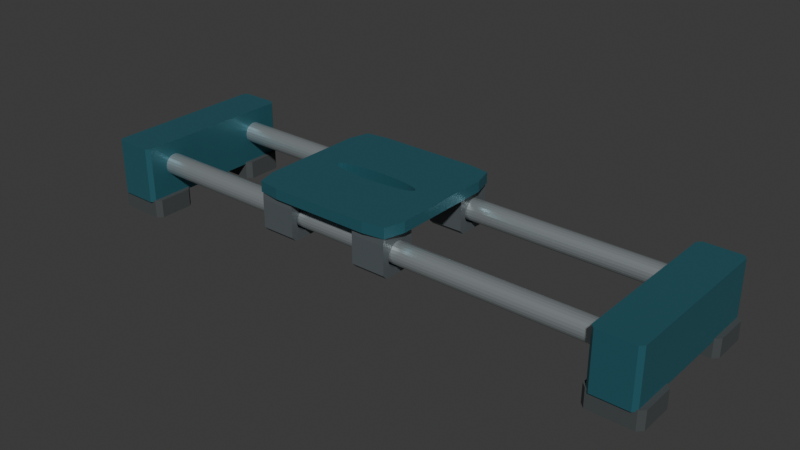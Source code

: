 # Source: source.blend  (saved by Blender 4.3.34; exported with 4.5.12 LTS)
import bpy
from mathutils import Matrix  # noqa: F401  (used for matrix-valued properties, if any)

bpy.ops.wm.read_factory_settings(use_empty=True)
scene = bpy.context.scene
scene.name = 'Scene'

# ---- collections
col_collection = bpy.data.collections.new('Collection'); scene.collection.children.link(col_collection)

# ---- materials (node trees are filled in below, after node groups)
mat_rails_satinsilver = bpy.data.materials.new('Rails_SatinSilver')
mat_rails_satinsilver.diffuse_color = (0.53, 0.59, 0.61, 1.0)
mat_platform_deeppetrol = bpy.data.materials.new('Platform_DeepPetrol')
mat_platform_deeppetrol.diffuse_color = (0.035, 0.16, 0.2, 1.0)
mat_sleeves_warmgraphite = bpy.data.materials.new('Sleeves_WarmGraphite')
mat_sleeves_warmgraphite.diffuse_color = (0.12, 0.14, 0.15, 1.0)
mat_feet_charcoalrubber = bpy.data.materials.new('Feet_CharcoalRubber')
mat_feet_charcoalrubber.diffuse_color = (0.055, 0.064, 0.067, 1.0)

# ---- material node trees
mat_rails_satinsilver.use_nodes = True; mat_rails_satinsilver.node_tree.nodes.clear()
_N = mat_rails_satinsilver.node_tree.nodes; _L = mat_rails_satinsilver.node_tree.links
n0 = _N.new('ShaderNodeBsdfPrincipled'); n0.name = 'Principled BSDF'; n0.location = (10, 300)
n0.inputs[0].default_value = (0.53, 0.59, 0.61, 1.0)
n0.inputs[1].default_value = 0.72
n0.inputs[2].default_value = 0.32
n1 = _N.new('ShaderNodeOutputMaterial'); n1.name = 'Material Output'; n1.location = (300, 300)
_L.new(n0.outputs[0], n1.inputs[0])
n1.is_active_output = True
mat_platform_deeppetrol.use_nodes = True; mat_platform_deeppetrol.node_tree.nodes.clear()
_N = mat_platform_deeppetrol.node_tree.nodes; _L = mat_platform_deeppetrol.node_tree.links
n0 = _N.new('ShaderNodeBsdfPrincipled'); n0.name = 'Principled BSDF'; n0.location = (10, 300)
n0.inputs[0].default_value = (0.035, 0.16, 0.2, 1.0)
n0.inputs[1].default_value = 0.4
n0.inputs[2].default_value = 0.4
n1 = _N.new('ShaderNodeOutputMaterial'); n1.name = 'Material Output'; n1.location = (300, 300)
_L.new(n0.outputs[0], n1.inputs[0])
n1.is_active_output = True
mat_sleeves_warmgraphite.use_nodes = True; mat_sleeves_warmgraphite.node_tree.nodes.clear()
_N = mat_sleeves_warmgraphite.node_tree.nodes; _L = mat_sleeves_warmgraphite.node_tree.links
n0 = _N.new('ShaderNodeBsdfPrincipled'); n0.name = 'Principled BSDF'; n0.location = (10, 300)
n0.inputs[0].default_value = (0.12, 0.14, 0.15, 1.0)
n0.inputs[1].default_value = 0.28
n0.inputs[2].default_value = 0.48
n1 = _N.new('ShaderNodeOutputMaterial'); n1.name = 'Material Output'; n1.location = (300, 300)
_L.new(n0.outputs[0], n1.inputs[0])
n1.is_active_output = True
mat_feet_charcoalrubber.use_nodes = True; mat_feet_charcoalrubber.node_tree.nodes.clear()
_N = mat_feet_charcoalrubber.node_tree.nodes; _L = mat_feet_charcoalrubber.node_tree.links
n0 = _N.new('ShaderNodeBsdfPrincipled'); n0.name = 'Principled BSDF'; n0.location = (10, 300)
n0.inputs[0].default_value = (0.055, 0.064, 0.067, 1.0)
n0.inputs[2].default_value = 0.85
n1 = _N.new('ShaderNodeOutputMaterial'); n1.name = 'Material Output'; n1.location = (300, 300)
_L.new(n0.outputs[0], n1.inputs[0])
n1.is_active_output = True

# ---- world
world_world = bpy.data.worlds.new('World'); scene.world = world_world
world_world.use_nodes = True; world_world.node_tree.nodes.clear()
_N = world_world.node_tree.nodes; _L = world_world.node_tree.links
n0 = _N.new('ShaderNodeOutputWorld'); n0.name = 'World Output'; n0.location = (300, 300)
n1 = _N.new('ShaderNodeBackground'); n1.name = 'Background'; n1.location = (10, 300)
n1.inputs[0].default_value = (0.05088, 0.05088, 0.05088, 1.0)
_L.new(n1.outputs[0], n0.inputs[0])
n0.is_active_output = True
world_world.color = (0.05088, 0.05088, 0.05088)
world_world.sun_shadow_jitter_overblur = 0.0

# ---- meshes
me_guiderod_front = bpy.data.meshes.new('GuideRod_Front')
me_guiderod_front.from_pydata([(-0.53, -0.08819, 0.1029), (-0.53, -0.08967, 0.1084), (-0.53, -0.09255, 0.1134), (-0.53, -0.09661, 0.1175), (-0.53, -0.1016, 0.1203), (-0.53, -0.1071, 0.1218), (-0.53, -0.1129, 0.1218), (-0.53, -0.1184, 0.1203), (-0.53, -0.1234, 0.1175), (-0.53, -0.1275, 0.1134), (-0.53, -0.1303, 0.1084), (-0.53, -0.1318, 0.1029), (-0.53, -0.1318, 0.09713), (-0.53, -0.1303, 0.09158), (-0.53, -0.1275, 0.08661), (-0.53, -0.1234, 0.08255), (-0.53, -0.1184, 0.07967), (-0.53, -0.1129, 0.07819), (-0.53, -0.1071, 0.07819), (-0.53, -0.1016, 0.07967), (-0.53, -0.09661, 0.08255), (-0.53, -0.09255, 0.08661), (-0.53, -0.08967, 0.09158), (-0.53, -0.08819, 0.09713), (0.53, -0.08819, 0.1029), (0.53, -0.08967, 0.1084), (0.53, -0.09255, 0.1134), (0.53, -0.09661, 0.1175), (0.53, -0.1016, 0.1203), (0.53, -0.1071, 0.1218), (0.53, -0.1129, 0.1218), (0.53, -0.1184, 0.1203), (0.53, -0.1234, 0.1175), (0.53, -0.1275, 0.1134), (0.53, -0.1303, 0.1084), (0.53, -0.1318, 0.1029), (0.53, -0.1318, 0.09713), (0.53, -0.1303, 0.09158), (0.53, -0.1275, 0.08661), (0.53, -0.1234, 0.08255), (0.53, -0.1184, 0.07967), (0.53, -0.1129, 0.07819), (0.53, -0.1071, 0.07819), (0.53, -0.1016, 0.07967), (0.53, -0.09661, 0.08255), (0.53, -0.09255, 0.08661), (0.53, -0.08967, 0.09158), (0.53, -0.08819, 0.09713)], [], [(23, 22, 21, 20, 19, 18, 17, 16, 15, 14, 13, 12, 11, 10, 9, 8, 7, 6, 5, 4, 3, 2, 1, 0), (24, 25, 26, 27, 28, 29, 30, 31, 32, 33, 34, 35, 36, 37, 38, 39, 40, 41, 42, 43, 44, 45, 46, 47), (0, 1, 25, 24), (1, 2, 26, 25), (2, 3, 27, 26), (3, 4, 28, 27), (4, 5, 29, 28), (5, 6, 30, 29), (6, 7, 31, 30), (7, 8, 32, 31), (8, 9, 33, 32), (9, 10, 34, 33), (10, 11, 35, 34), (11, 12, 36, 35), (12, 13, 37, 36), (13, 14, 38, 37), (14, 15, 39, 38), (15, 16, 40, 39), (16, 17, 41, 40), (17, 18, 42, 41), (18, 19, 43, 42), (19, 20, 44, 43), (20, 21, 45, 44), (21, 22, 46, 45), (22, 23, 47, 46), (23, 0, 24, 47)])
me_guiderod_front.materials.append(mat_rails_satinsilver)
me_guiderod_front.materials.append(mat_platform_deeppetrol)
me_guiderod_front.materials.append(mat_sleeves_warmgraphite)
me_guiderod_front.materials.append(mat_feet_charcoalrubber)
me_guiderod_front.update()
me_guidesleeve_front_left = bpy.data.meshes.new('GuideSleeve_Front_Left')
me_guidesleeve_front_left.from_pydata([(-0.206, -0.072, 0.102), (-0.206, -0.072, 0.1128), (-0.206, -0.072, 0.1262), (-0.206, -0.07319, 0.145), (-0.206, -0.09013, 0.145), (-0.206, -0.1037, 0.145), (-0.206, -0.1163, 0.145), (-0.206, -0.1299, 0.145), (-0.206, -0.1468, 0.145), (-0.206, -0.148, 0.1262), (-0.206, -0.148, 0.1128), (-0.206, -0.148, 0.102), (-0.206, -0.148, 0.09202), (-0.206, -0.148, 0.08129), (-0.206, -0.148, 0.06787), (-0.206, -0.1392, 0.059), (-0.206, -0.1258, 0.059), (-0.206, -0.115, 0.059), (-0.206, -0.105, 0.059), (-0.206, -0.09425, 0.059), (-0.206, -0.08082, 0.059), (-0.206, -0.072, 0.06787), (-0.206, -0.072, 0.08129), (-0.206, -0.072, 0.09202), (-0.134, -0.072, 0.102), (-0.134, -0.072, 0.1128), (-0.134, -0.072, 0.1262), (-0.134, -0.07319, 0.145), (-0.134, -0.09013, 0.145), (-0.134, -0.1037, 0.145), (-0.134, -0.1163, 0.145), (-0.134, -0.1299, 0.145), (-0.134, -0.1468, 0.145), (-0.134, -0.148, 0.1262), (-0.134, -0.148, 0.1128), (-0.134, -0.148, 0.102), (-0.134, -0.148, 0.09202), (-0.134, -0.148, 0.08129), (-0.134, -0.148, 0.06787), (-0.134, -0.1392, 0.059), (-0.134, -0.1258, 0.059), (-0.134, -0.115, 0.059), (-0.134, -0.105, 0.059), (-0.134, -0.09425, 0.059), (-0.134, -0.08082, 0.059), (-0.134, -0.072, 0.06787), (-0.134, -0.072, 0.08129), (-0.134, -0.072, 0.09202), (-0.206, -0.08521, 0.1003), (-0.206, -0.0869, 0.1066), (-0.206, -0.09017, 0.1122), (-0.206, -0.09478, 0.1169), (-0.206, -0.1004, 0.1201), (-0.206, -0.1067, 0.1218), (-0.206, -0.1133, 0.1218), (-0.206, -0.1196, 0.1201), (-0.206, -0.1252, 0.1169), (-0.206, -0.1298, 0.1122), (-0.206, -0.1331, 0.1066), (-0.206, -0.1348, 0.1003), (-0.206, -0.1348, 0.09376), (-0.206, -0.1331, 0.08746), (-0.206, -0.1298, 0.08181), (-0.206, -0.1252, 0.07719), (-0.206, -0.1196, 0.07393), (-0.206, -0.1133, 0.07224), (-0.206, -0.1067, 0.07224), (-0.206, -0.1004, 0.07393), (-0.206, -0.09478, 0.07719), (-0.206, -0.09017, 0.08181), (-0.206, -0.0869, 0.08746), (-0.206, -0.08521, 0.09376), (-0.134, -0.08521, 0.1003), (-0.134, -0.0869, 0.1066), (-0.134, -0.09017, 0.1122), (-0.134, -0.09478, 0.1169), (-0.134, -0.1004, 0.1201), (-0.134, -0.1067, 0.1218), (-0.134, -0.1133, 0.1218), (-0.134, -0.1196, 0.1201), (-0.134, -0.1252, 0.1169), (-0.134, -0.1298, 0.1122), (-0.134, -0.1331, 0.1066), (-0.134, -0.1348, 0.1003), (-0.134, -0.1348, 0.09376), (-0.134, -0.1331, 0.08746), (-0.134, -0.1298, 0.08181), (-0.134, -0.1252, 0.07719), (-0.134, -0.1196, 0.07393), (-0.134, -0.1133, 0.07224), (-0.134, -0.1067, 0.07224), (-0.134, -0.1004, 0.07393), (-0.134, -0.09478, 0.07719), (-0.134, -0.09017, 0.08181), (-0.134, -0.0869, 0.08746), (-0.134, -0.08521, 0.09376)], [], [(0, 1, 25, 24), (48, 72, 73, 49), (0, 48, 49, 1), (24, 25, 73, 72), (1, 2, 26, 25), (49, 73, 74, 50), (1, 49, 50, 2), (25, 26, 74, 73), (2, 3, 27, 26), (50, 74, 75, 51), (2, 50, 51, 3), (26, 27, 75, 74), (3, 4, 28, 27), (51, 75, 76, 52), (3, 51, 52, 4), (27, 28, 76, 75), (4, 5, 29, 28), (52, 76, 77, 53), (4, 52, 53, 5), (28, 29, 77, 76), (5, 6, 30, 29), (53, 77, 78, 54), (5, 53, 54, 6), (29, 30, 78, 77), (6, 7, 31, 30), (54, 78, 79, 55), (6, 54, 55, 7), (30, 31, 79, 78), (7, 8, 32, 31), (55, 79, 80, 56), (7, 55, 56, 8), (31, 32, 80, 79), (8, 9, 33, 32), (56, 80, 81, 57), (8, 56, 57, 9), (32, 33, 81, 80), (9, 10, 34, 33), (57, 81, 82, 58), (9, 57, 58, 10), (33, 34, 82, 81), (10, 11, 35, 34), (58, 82, 83, 59), (10, 58, 59, 11), (34, 35, 83, 82), (11, 12, 36, 35), (59, 83, 84, 60), (11, 59, 60, 12), (35, 36, 84, 83), (12, 13, 37, 36), (60, 84, 85, 61), (12, 60, 61, 13), (36, 37, 85, 84), (13, 14, 38, 37), (61, 85, 86, 62), (13, 61, 62, 14), (37, 38, 86, 85), (14, 15, 39, 38), (62, 86, 87, 63), (14, 62, 63, 15), (38, 39, 87, 86), (15, 16, 40, 39), (63, 87, 88, 64), (15, 63, 64, 16), (39, 40, 88, 87), (16, 17, 41, 40), (64, 88, 89, 65), (16, 64, 65, 17), (40, 41, 89, 88), (17, 18, 42, 41), (65, 89, 90, 66), (17, 65, 66, 18), (41, 42, 90, 89), (18, 19, 43, 42), (66, 90, 91, 67), (18, 66, 67, 19), (42, 43, 91, 90), (19, 20, 44, 43), (67, 91, 92, 68), (19, 67, 68, 20), (43, 44, 92, 91), (20, 21, 45, 44), (68, 92, 93, 69), (20, 68, 69, 21), (44, 45, 93, 92), (21, 22, 46, 45), (69, 93, 94, 70), (21, 69, 70, 22), (45, 46, 94, 93), (22, 23, 47, 46), (70, 94, 95, 71), (22, 70, 71, 23), (46, 47, 95, 94), (23, 0, 24, 47), (71, 95, 72, 48), (23, 71, 48, 0), (47, 24, 72, 95)])
me_guidesleeve_front_left.polygons.foreach_set('material_index', [2, 2, 2, 2, 2, 2, 2, 2, 2, 2, 2, 2, 2, 2, 2, 2, 2, 2, 2, 2, 2, 2, 2, 2, 2, 2, 2, 2, 2, 2, 2, 2, 2, 2, 2, 2, 2, 2, 2, 2, 2, 2, 2, 2, 2, 2, 2, 2, 2, 2, 2, 2, 2, 2, 2, 2, 2, 2, 2, 2, 2, 2, 2, 2, 2, 2, 2, 2, 2, 2, 2, 2, 2, 2, 2, 2, 2, 2, 2, 2, 2, 2, 2, 2, 2, 2, 2, 2, 2, 2, 2, 2, 2, 2, 2, 2])
me_guidesleeve_front_left.materials.append(mat_rails_satinsilver)
me_guidesleeve_front_left.materials.append(mat_platform_deeppetrol)
me_guidesleeve_front_left.materials.append(mat_sleeves_warmgraphite)
me_guidesleeve_front_left.materials.append(mat_feet_charcoalrubber)
me_guidesleeve_front_left.update()
me_guidesleeve_front_right = bpy.data.meshes.new('GuideSleeve_Front_Right')
me_guidesleeve_front_right.from_pydata([(0.014, -0.072, 0.102), (0.014, -0.072, 0.1128), (0.014, -0.072, 0.1262), (0.014, -0.07319, 0.145), (0.014, -0.09013, 0.145), (0.014, -0.1037, 0.145), (0.014, -0.1163, 0.145), (0.014, -0.1299, 0.145), (0.014, -0.1468, 0.145), (0.014, -0.148, 0.1262), (0.014, -0.148, 0.1128), (0.014, -0.148, 0.102), (0.014, -0.148, 0.09202), (0.014, -0.148, 0.08129), (0.014, -0.148, 0.06787), (0.014, -0.1392, 0.059), (0.014, -0.1258, 0.059), (0.014, -0.115, 0.059), (0.014, -0.105, 0.059), (0.014, -0.09425, 0.059), (0.014, -0.08082, 0.059), (0.014, -0.072, 0.06787), (0.014, -0.072, 0.08129), (0.014, -0.072, 0.09202), (0.086, -0.072, 0.102), (0.086, -0.072, 0.1128), (0.086, -0.072, 0.1262), (0.086, -0.07319, 0.145), (0.086, -0.09013, 0.145), (0.086, -0.1037, 0.145), (0.086, -0.1163, 0.145), (0.086, -0.1299, 0.145), (0.086, -0.1468, 0.145), (0.086, -0.148, 0.1262), (0.086, -0.148, 0.1128), (0.086, -0.148, 0.102), (0.086, -0.148, 0.09202), (0.086, -0.148, 0.08129), (0.086, -0.148, 0.06787), (0.086, -0.1392, 0.059), (0.086, -0.1258, 0.059), (0.086, -0.115, 0.059), (0.086, -0.105, 0.059), (0.086, -0.09425, 0.059), (0.086, -0.08082, 0.059), (0.086, -0.072, 0.06787), (0.086, -0.072, 0.08129), (0.086, -0.072, 0.09202), (0.014, -0.08521, 0.1003), (0.014, -0.0869, 0.1066), (0.014, -0.09017, 0.1122), (0.014, -0.09478, 0.1169), (0.014, -0.1004, 0.1201), (0.014, -0.1067, 0.1218), (0.014, -0.1133, 0.1218), (0.014, -0.1196, 0.1201), (0.014, -0.1252, 0.1169), (0.014, -0.1298, 0.1122), (0.014, -0.1331, 0.1066), (0.014, -0.1348, 0.1003), (0.014, -0.1348, 0.09376), (0.014, -0.1331, 0.08746), (0.014, -0.1298, 0.08181), (0.014, -0.1252, 0.07719), (0.014, -0.1196, 0.07393), (0.014, -0.1133, 0.07224), (0.014, -0.1067, 0.07224), (0.014, -0.1004, 0.07393), (0.014, -0.09478, 0.07719), (0.014, -0.09017, 0.08181), (0.014, -0.0869, 0.08746), (0.014, -0.08521, 0.09376), (0.086, -0.08521, 0.1003), (0.086, -0.0869, 0.1066), (0.086, -0.09017, 0.1122), (0.086, -0.09478, 0.1169), (0.086, -0.1004, 0.1201), (0.086, -0.1067, 0.1218), (0.086, -0.1133, 0.1218), (0.086, -0.1196, 0.1201), (0.086, -0.1252, 0.1169), (0.086, -0.1298, 0.1122), (0.086, -0.1331, 0.1066), (0.086, -0.1348, 0.1003), (0.086, -0.1348, 0.09376), (0.086, -0.1331, 0.08746), (0.086, -0.1298, 0.08181), (0.086, -0.1252, 0.07719), (0.086, -0.1196, 0.07393), (0.086, -0.1133, 0.07224), (0.086, -0.1067, 0.07224), (0.086, -0.1004, 0.07393), (0.086, -0.09478, 0.07719), (0.086, -0.09017, 0.08181), (0.086, -0.0869, 0.08746), (0.086, -0.08521, 0.09376)], [], [(0, 1, 25, 24), (48, 72, 73, 49), (0, 48, 49, 1), (24, 25, 73, 72), (1, 2, 26, 25), (49, 73, 74, 50), (1, 49, 50, 2), (25, 26, 74, 73), (2, 3, 27, 26), (50, 74, 75, 51), (2, 50, 51, 3), (26, 27, 75, 74), (3, 4, 28, 27), (51, 75, 76, 52), (3, 51, 52, 4), (27, 28, 76, 75), (4, 5, 29, 28), (52, 76, 77, 53), (4, 52, 53, 5), (28, 29, 77, 76), (5, 6, 30, 29), (53, 77, 78, 54), (5, 53, 54, 6), (29, 30, 78, 77), (6, 7, 31, 30), (54, 78, 79, 55), (6, 54, 55, 7), (30, 31, 79, 78), (7, 8, 32, 31), (55, 79, 80, 56), (7, 55, 56, 8), (31, 32, 80, 79), (8, 9, 33, 32), (56, 80, 81, 57), (8, 56, 57, 9), (32, 33, 81, 80), (9, 10, 34, 33), (57, 81, 82, 58), (9, 57, 58, 10), (33, 34, 82, 81), (10, 11, 35, 34), (58, 82, 83, 59), (10, 58, 59, 11), (34, 35, 83, 82), (11, 12, 36, 35), (59, 83, 84, 60), (11, 59, 60, 12), (35, 36, 84, 83), (12, 13, 37, 36), (60, 84, 85, 61), (12, 60, 61, 13), (36, 37, 85, 84), (13, 14, 38, 37), (61, 85, 86, 62), (13, 61, 62, 14), (37, 38, 86, 85), (14, 15, 39, 38), (62, 86, 87, 63), (14, 62, 63, 15), (38, 39, 87, 86), (15, 16, 40, 39), (63, 87, 88, 64), (15, 63, 64, 16), (39, 40, 88, 87), (16, 17, 41, 40), (64, 88, 89, 65), (16, 64, 65, 17), (40, 41, 89, 88), (17, 18, 42, 41), (65, 89, 90, 66), (17, 65, 66, 18), (41, 42, 90, 89), (18, 19, 43, 42), (66, 90, 91, 67), (18, 66, 67, 19), (42, 43, 91, 90), (19, 20, 44, 43), (67, 91, 92, 68), (19, 67, 68, 20), (43, 44, 92, 91), (20, 21, 45, 44), (68, 92, 93, 69), (20, 68, 69, 21), (44, 45, 93, 92), (21, 22, 46, 45), (69, 93, 94, 70), (21, 69, 70, 22), (45, 46, 94, 93), (22, 23, 47, 46), (70, 94, 95, 71), (22, 70, 71, 23), (46, 47, 95, 94), (23, 0, 24, 47), (71, 95, 72, 48), (23, 71, 48, 0), (47, 24, 72, 95)])
me_guidesleeve_front_right.polygons.foreach_set('material_index', [2, 2, 2, 2, 2, 2, 2, 2, 2, 2, 2, 2, 2, 2, 2, 2, 2, 2, 2, 2, 2, 2, 2, 2, 2, 2, 2, 2, 2, 2, 2, 2, 2, 2, 2, 2, 2, 2, 2, 2, 2, 2, 2, 2, 2, 2, 2, 2, 2, 2, 2, 2, 2, 2, 2, 2, 2, 2, 2, 2, 2, 2, 2, 2, 2, 2, 2, 2, 2, 2, 2, 2, 2, 2, 2, 2, 2, 2, 2, 2, 2, 2, 2, 2, 2, 2, 2, 2, 2, 2, 2, 2, 2, 2, 2, 2])
me_guidesleeve_front_right.materials.append(mat_rails_satinsilver)
me_guidesleeve_front_right.materials.append(mat_platform_deeppetrol)
me_guidesleeve_front_right.materials.append(mat_sleeves_warmgraphite)
me_guidesleeve_front_right.materials.append(mat_feet_charcoalrubber)
me_guidesleeve_front_right.update()
me_guiderod_back = bpy.data.meshes.new('GuideRod_Back')
me_guiderod_back.from_pydata([(-0.53, 0.1318, 0.1029), (-0.53, 0.1303, 0.1084), (-0.53, 0.1275, 0.1134), (-0.53, 0.1234, 0.1175), (-0.53, 0.1184, 0.1203), (-0.53, 0.1129, 0.1218), (-0.53, 0.1071, 0.1218), (-0.53, 0.1016, 0.1203), (-0.53, 0.09661, 0.1175), (-0.53, 0.09255, 0.1134), (-0.53, 0.08967, 0.1084), (-0.53, 0.08819, 0.1029), (-0.53, 0.08819, 0.09713), (-0.53, 0.08967, 0.09158), (-0.53, 0.09255, 0.08661), (-0.53, 0.09661, 0.08255), (-0.53, 0.1016, 0.07967), (-0.53, 0.1071, 0.07819), (-0.53, 0.1129, 0.07819), (-0.53, 0.1184, 0.07967), (-0.53, 0.1234, 0.08255), (-0.53, 0.1275, 0.08661), (-0.53, 0.1303, 0.09158), (-0.53, 0.1318, 0.09713), (0.53, 0.1318, 0.1029), (0.53, 0.1303, 0.1084), (0.53, 0.1275, 0.1134), (0.53, 0.1234, 0.1175), (0.53, 0.1184, 0.1203), (0.53, 0.1129, 0.1218), (0.53, 0.1071, 0.1218), (0.53, 0.1016, 0.1203), (0.53, 0.09661, 0.1175), (0.53, 0.09255, 0.1134), (0.53, 0.08967, 0.1084), (0.53, 0.08819, 0.1029), (0.53, 0.08819, 0.09713), (0.53, 0.08967, 0.09158), (0.53, 0.09255, 0.08661), (0.53, 0.09661, 0.08255), (0.53, 0.1016, 0.07967), (0.53, 0.1071, 0.07819), (0.53, 0.1129, 0.07819), (0.53, 0.1184, 0.07967), (0.53, 0.1234, 0.08255), (0.53, 0.1275, 0.08661), (0.53, 0.1303, 0.09158), (0.53, 0.1318, 0.09713)], [], [(23, 22, 21, 20, 19, 18, 17, 16, 15, 14, 13, 12, 11, 10, 9, 8, 7, 6, 5, 4, 3, 2, 1, 0), (24, 25, 26, 27, 28, 29, 30, 31, 32, 33, 34, 35, 36, 37, 38, 39, 40, 41, 42, 43, 44, 45, 46, 47), (0, 1, 25, 24), (1, 2, 26, 25), (2, 3, 27, 26), (3, 4, 28, 27), (4, 5, 29, 28), (5, 6, 30, 29), (6, 7, 31, 30), (7, 8, 32, 31), (8, 9, 33, 32), (9, 10, 34, 33), (10, 11, 35, 34), (11, 12, 36, 35), (12, 13, 37, 36), (13, 14, 38, 37), (14, 15, 39, 38), (15, 16, 40, 39), (16, 17, 41, 40), (17, 18, 42, 41), (18, 19, 43, 42), (19, 20, 44, 43), (20, 21, 45, 44), (21, 22, 46, 45), (22, 23, 47, 46), (23, 0, 24, 47)])
me_guiderod_back.materials.append(mat_rails_satinsilver)
me_guiderod_back.materials.append(mat_platform_deeppetrol)
me_guiderod_back.materials.append(mat_sleeves_warmgraphite)
me_guiderod_back.materials.append(mat_feet_charcoalrubber)
me_guiderod_back.update()
me_guidesleeve_back_left = bpy.data.meshes.new('GuideSleeve_Back_Left')
me_guidesleeve_back_left.from_pydata([(-0.206, 0.148, 0.102), (-0.206, 0.148, 0.1128), (-0.206, 0.148, 0.1262), (-0.206, 0.1468, 0.145), (-0.206, 0.1299, 0.145), (-0.206, 0.1163, 0.145), (-0.206, 0.1037, 0.145), (-0.206, 0.09013, 0.145), (-0.206, 0.07319, 0.145), (-0.206, 0.072, 0.1262), (-0.206, 0.072, 0.1128), (-0.206, 0.072, 0.102), (-0.206, 0.072, 0.09202), (-0.206, 0.072, 0.08129), (-0.206, 0.072, 0.06787), (-0.206, 0.08082, 0.059), (-0.206, 0.09425, 0.059), (-0.206, 0.105, 0.059), (-0.206, 0.115, 0.059), (-0.206, 0.1258, 0.059), (-0.206, 0.1392, 0.059), (-0.206, 0.148, 0.06787), (-0.206, 0.148, 0.08129), (-0.206, 0.148, 0.09202), (-0.134, 0.148, 0.102), (-0.134, 0.148, 0.1128), (-0.134, 0.148, 0.1262), (-0.134, 0.1468, 0.145), (-0.134, 0.1299, 0.145), (-0.134, 0.1163, 0.145), (-0.134, 0.1037, 0.145), (-0.134, 0.09013, 0.145), (-0.134, 0.07319, 0.145), (-0.134, 0.072, 0.1262), (-0.134, 0.072, 0.1128), (-0.134, 0.072, 0.102), (-0.134, 0.072, 0.09202), (-0.134, 0.072, 0.08129), (-0.134, 0.072, 0.06787), (-0.134, 0.08082, 0.059), (-0.134, 0.09425, 0.059), (-0.134, 0.105, 0.059), (-0.134, 0.115, 0.059), (-0.134, 0.1258, 0.059), (-0.134, 0.1392, 0.059), (-0.134, 0.148, 0.06787), (-0.134, 0.148, 0.08129), (-0.134, 0.148, 0.09202), (-0.206, 0.1348, 0.1003), (-0.206, 0.1331, 0.1066), (-0.206, 0.1298, 0.1122), (-0.206, 0.1252, 0.1169), (-0.206, 0.1196, 0.1201), (-0.206, 0.1133, 0.1218), (-0.206, 0.1067, 0.1218), (-0.206, 0.1004, 0.1201), (-0.206, 0.09478, 0.1169), (-0.206, 0.09017, 0.1122), (-0.206, 0.0869, 0.1066), (-0.206, 0.08521, 0.1003), (-0.206, 0.08521, 0.09376), (-0.206, 0.0869, 0.08746), (-0.206, 0.09017, 0.08181), (-0.206, 0.09478, 0.07719), (-0.206, 0.1004, 0.07393), (-0.206, 0.1067, 0.07224), (-0.206, 0.1133, 0.07224), (-0.206, 0.1196, 0.07393), (-0.206, 0.1252, 0.07719), (-0.206, 0.1298, 0.08181), (-0.206, 0.1331, 0.08746), (-0.206, 0.1348, 0.09376), (-0.134, 0.1348, 0.1003), (-0.134, 0.1331, 0.1066), (-0.134, 0.1298, 0.1122), (-0.134, 0.1252, 0.1169), (-0.134, 0.1196, 0.1201), (-0.134, 0.1133, 0.1218), (-0.134, 0.1067, 0.1218), (-0.134, 0.1004, 0.1201), (-0.134, 0.09478, 0.1169), (-0.134, 0.09017, 0.1122), (-0.134, 0.0869, 0.1066), (-0.134, 0.08521, 0.1003), (-0.134, 0.08521, 0.09376), (-0.134, 0.0869, 0.08746), (-0.134, 0.09017, 0.08181), (-0.134, 0.09478, 0.07719), (-0.134, 0.1004, 0.07393), (-0.134, 0.1067, 0.07224), (-0.134, 0.1133, 0.07224), (-0.134, 0.1196, 0.07393), (-0.134, 0.1252, 0.07719), (-0.134, 0.1298, 0.08181), (-0.134, 0.1331, 0.08746), (-0.134, 0.1348, 0.09376)], [], [(0, 1, 25, 24), (48, 72, 73, 49), (0, 48, 49, 1), (24, 25, 73, 72), (1, 2, 26, 25), (49, 73, 74, 50), (1, 49, 50, 2), (25, 26, 74, 73), (2, 3, 27, 26), (50, 74, 75, 51), (2, 50, 51, 3), (26, 27, 75, 74), (3, 4, 28, 27), (51, 75, 76, 52), (3, 51, 52, 4), (27, 28, 76, 75), (4, 5, 29, 28), (52, 76, 77, 53), (4, 52, 53, 5), (28, 29, 77, 76), (5, 6, 30, 29), (53, 77, 78, 54), (5, 53, 54, 6), (29, 30, 78, 77), (6, 7, 31, 30), (54, 78, 79, 55), (6, 54, 55, 7), (30, 31, 79, 78), (7, 8, 32, 31), (55, 79, 80, 56), (7, 55, 56, 8), (31, 32, 80, 79), (8, 9, 33, 32), (56, 80, 81, 57), (8, 56, 57, 9), (32, 33, 81, 80), (9, 10, 34, 33), (57, 81, 82, 58), (9, 57, 58, 10), (33, 34, 82, 81), (10, 11, 35, 34), (58, 82, 83, 59), (10, 58, 59, 11), (34, 35, 83, 82), (11, 12, 36, 35), (59, 83, 84, 60), (11, 59, 60, 12), (35, 36, 84, 83), (12, 13, 37, 36), (60, 84, 85, 61), (12, 60, 61, 13), (36, 37, 85, 84), (13, 14, 38, 37), (61, 85, 86, 62), (13, 61, 62, 14), (37, 38, 86, 85), (14, 15, 39, 38), (62, 86, 87, 63), (14, 62, 63, 15), (38, 39, 87, 86), (15, 16, 40, 39), (63, 87, 88, 64), (15, 63, 64, 16), (39, 40, 88, 87), (16, 17, 41, 40), (64, 88, 89, 65), (16, 64, 65, 17), (40, 41, 89, 88), (17, 18, 42, 41), (65, 89, 90, 66), (17, 65, 66, 18), (41, 42, 90, 89), (18, 19, 43, 42), (66, 90, 91, 67), (18, 66, 67, 19), (42, 43, 91, 90), (19, 20, 44, 43), (67, 91, 92, 68), (19, 67, 68, 20), (43, 44, 92, 91), (20, 21, 45, 44), (68, 92, 93, 69), (20, 68, 69, 21), (44, 45, 93, 92), (21, 22, 46, 45), (69, 93, 94, 70), (21, 69, 70, 22), (45, 46, 94, 93), (22, 23, 47, 46), (70, 94, 95, 71), (22, 70, 71, 23), (46, 47, 95, 94), (23, 0, 24, 47), (71, 95, 72, 48), (23, 71, 48, 0), (47, 24, 72, 95)])
me_guidesleeve_back_left.polygons.foreach_set('material_index', [2, 2, 2, 2, 2, 2, 2, 2, 2, 2, 2, 2, 2, 2, 2, 2, 2, 2, 2, 2, 2, 2, 2, 2, 2, 2, 2, 2, 2, 2, 2, 2, 2, 2, 2, 2, 2, 2, 2, 2, 2, 2, 2, 2, 2, 2, 2, 2, 2, 2, 2, 2, 2, 2, 2, 2, 2, 2, 2, 2, 2, 2, 2, 2, 2, 2, 2, 2, 2, 2, 2, 2, 2, 2, 2, 2, 2, 2, 2, 2, 2, 2, 2, 2, 2, 2, 2, 2, 2, 2, 2, 2, 2, 2, 2, 2])
me_guidesleeve_back_left.materials.append(mat_rails_satinsilver)
me_guidesleeve_back_left.materials.append(mat_platform_deeppetrol)
me_guidesleeve_back_left.materials.append(mat_sleeves_warmgraphite)
me_guidesleeve_back_left.materials.append(mat_feet_charcoalrubber)
me_guidesleeve_back_left.update()
me_guidesleeve_back_right = bpy.data.meshes.new('GuideSleeve_Back_Right')
me_guidesleeve_back_right.from_pydata([(0.014, 0.148, 0.102), (0.014, 0.148, 0.1128), (0.014, 0.148, 0.1262), (0.014, 0.1468, 0.145), (0.014, 0.1299, 0.145), (0.014, 0.1163, 0.145), (0.014, 0.1037, 0.145), (0.014, 0.09013, 0.145), (0.014, 0.07319, 0.145), (0.014, 0.072, 0.1262), (0.014, 0.072, 0.1128), (0.014, 0.072, 0.102), (0.014, 0.072, 0.09202), (0.014, 0.072, 0.08129), (0.014, 0.072, 0.06787), (0.014, 0.08082, 0.059), (0.014, 0.09425, 0.059), (0.014, 0.105, 0.059), (0.014, 0.115, 0.059), (0.014, 0.1258, 0.059), (0.014, 0.1392, 0.059), (0.014, 0.148, 0.06787), (0.014, 0.148, 0.08129), (0.014, 0.148, 0.09202), (0.086, 0.148, 0.102), (0.086, 0.148, 0.1128), (0.086, 0.148, 0.1262), (0.086, 0.1468, 0.145), (0.086, 0.1299, 0.145), (0.086, 0.1163, 0.145), (0.086, 0.1037, 0.145), (0.086, 0.09013, 0.145), (0.086, 0.07319, 0.145), (0.086, 0.072, 0.1262), (0.086, 0.072, 0.1128), (0.086, 0.072, 0.102), (0.086, 0.072, 0.09202), (0.086, 0.072, 0.08129), (0.086, 0.072, 0.06787), (0.086, 0.08082, 0.059), (0.086, 0.09425, 0.059), (0.086, 0.105, 0.059), (0.086, 0.115, 0.059), (0.086, 0.1258, 0.059), (0.086, 0.1392, 0.059), (0.086, 0.148, 0.06787), (0.086, 0.148, 0.08129), (0.086, 0.148, 0.09202), (0.014, 0.1348, 0.1003), (0.014, 0.1331, 0.1066), (0.014, 0.1298, 0.1122), (0.014, 0.1252, 0.1169), (0.014, 0.1196, 0.1201), (0.014, 0.1133, 0.1218), (0.014, 0.1067, 0.1218), (0.014, 0.1004, 0.1201), (0.014, 0.09478, 0.1169), (0.014, 0.09017, 0.1122), (0.014, 0.0869, 0.1066), (0.014, 0.08521, 0.1003), (0.014, 0.08521, 0.09376), (0.014, 0.0869, 0.08746), (0.014, 0.09017, 0.08181), (0.014, 0.09478, 0.07719), (0.014, 0.1004, 0.07393), (0.014, 0.1067, 0.07224), (0.014, 0.1133, 0.07224), (0.014, 0.1196, 0.07393), (0.014, 0.1252, 0.07719), (0.014, 0.1298, 0.08181), (0.014, 0.1331, 0.08746), (0.014, 0.1348, 0.09376), (0.086, 0.1348, 0.1003), (0.086, 0.1331, 0.1066), (0.086, 0.1298, 0.1122), (0.086, 0.1252, 0.1169), (0.086, 0.1196, 0.1201), (0.086, 0.1133, 0.1218), (0.086, 0.1067, 0.1218), (0.086, 0.1004, 0.1201), (0.086, 0.09478, 0.1169), (0.086, 0.09017, 0.1122), (0.086, 0.0869, 0.1066), (0.086, 0.08521, 0.1003), (0.086, 0.08521, 0.09376), (0.086, 0.0869, 0.08746), (0.086, 0.09017, 0.08181), (0.086, 0.09478, 0.07719), (0.086, 0.1004, 0.07393), (0.086, 0.1067, 0.07224), (0.086, 0.1133, 0.07224), (0.086, 0.1196, 0.07393), (0.086, 0.1252, 0.07719), (0.086, 0.1298, 0.08181), (0.086, 0.1331, 0.08746), (0.086, 0.1348, 0.09376)], [], [(0, 1, 25, 24), (48, 72, 73, 49), (0, 48, 49, 1), (24, 25, 73, 72), (1, 2, 26, 25), (49, 73, 74, 50), (1, 49, 50, 2), (25, 26, 74, 73), (2, 3, 27, 26), (50, 74, 75, 51), (2, 50, 51, 3), (26, 27, 75, 74), (3, 4, 28, 27), (51, 75, 76, 52), (3, 51, 52, 4), (27, 28, 76, 75), (4, 5, 29, 28), (52, 76, 77, 53), (4, 52, 53, 5), (28, 29, 77, 76), (5, 6, 30, 29), (53, 77, 78, 54), (5, 53, 54, 6), (29, 30, 78, 77), (6, 7, 31, 30), (54, 78, 79, 55), (6, 54, 55, 7), (30, 31, 79, 78), (7, 8, 32, 31), (55, 79, 80, 56), (7, 55, 56, 8), (31, 32, 80, 79), (8, 9, 33, 32), (56, 80, 81, 57), (8, 56, 57, 9), (32, 33, 81, 80), (9, 10, 34, 33), (57, 81, 82, 58), (9, 57, 58, 10), (33, 34, 82, 81), (10, 11, 35, 34), (58, 82, 83, 59), (10, 58, 59, 11), (34, 35, 83, 82), (11, 12, 36, 35), (59, 83, 84, 60), (11, 59, 60, 12), (35, 36, 84, 83), (12, 13, 37, 36), (60, 84, 85, 61), (12, 60, 61, 13), (36, 37, 85, 84), (13, 14, 38, 37), (61, 85, 86, 62), (13, 61, 62, 14), (37, 38, 86, 85), (14, 15, 39, 38), (62, 86, 87, 63), (14, 62, 63, 15), (38, 39, 87, 86), (15, 16, 40, 39), (63, 87, 88, 64), (15, 63, 64, 16), (39, 40, 88, 87), (16, 17, 41, 40), (64, 88, 89, 65), (16, 64, 65, 17), (40, 41, 89, 88), (17, 18, 42, 41), (65, 89, 90, 66), (17, 65, 66, 18), (41, 42, 90, 89), (18, 19, 43, 42), (66, 90, 91, 67), (18, 66, 67, 19), (42, 43, 91, 90), (19, 20, 44, 43), (67, 91, 92, 68), (19, 67, 68, 20), (43, 44, 92, 91), (20, 21, 45, 44), (68, 92, 93, 69), (20, 68, 69, 21), (44, 45, 93, 92), (21, 22, 46, 45), (69, 93, 94, 70), (21, 69, 70, 22), (45, 46, 94, 93), (22, 23, 47, 46), (70, 94, 95, 71), (22, 70, 71, 23), (46, 47, 95, 94), (23, 0, 24, 47), (71, 95, 72, 48), (23, 71, 48, 0), (47, 24, 72, 95)])
me_guidesleeve_back_right.polygons.foreach_set('material_index', [2, 2, 2, 2, 2, 2, 2, 2, 2, 2, 2, 2, 2, 2, 2, 2, 2, 2, 2, 2, 2, 2, 2, 2, 2, 2, 2, 2, 2, 2, 2, 2, 2, 2, 2, 2, 2, 2, 2, 2, 2, 2, 2, 2, 2, 2, 2, 2, 2, 2, 2, 2, 2, 2, 2, 2, 2, 2, 2, 2, 2, 2, 2, 2, 2, 2, 2, 2, 2, 2, 2, 2, 2, 2, 2, 2, 2, 2, 2, 2, 2, 2, 2, 2, 2, 2, 2, 2, 2, 2, 2, 2, 2, 2, 2, 2])
me_guidesleeve_back_right.materials.append(mat_rails_satinsilver)
me_guidesleeve_back_right.materials.append(mat_platform_deeppetrol)
me_guidesleeve_back_right.materials.append(mat_sleeves_warmgraphite)
me_guidesleeve_back_right.materials.append(mat_feet_charcoalrubber)
me_guidesleeve_back_right.update()
me_platform_chamferedemptyslottedplate = bpy.data.meshes.new('Platform_ChamferedEmptySlottedPlate')
me_platform_chamferedemptyslottedplate.from_pydata([(0.1, 0.0, 0.141), (0.1, 0.03183, 0.141), (0.1, 0.06627, 0.141), (0.1, 0.1069, 0.141), (0.0885, 0.1485, 0.141), (0.04357, 0.155, 0.141), (0.004203, 0.155, 0.141), (-0.02917, 0.155, 0.141), (-0.06, 0.155, 0.141), (-0.09083, 0.155, 0.141), (-0.1242, 0.155, 0.141), (-0.1636, 0.155, 0.141), (-0.2085, 0.1485, 0.141), (-0.22, 0.1069, 0.141), (-0.22, 0.06627, 0.141), (-0.22, 0.03183, 0.141), (-0.22, 0.0, 0.141), (-0.22, -0.03183, 0.141), (-0.22, -0.06627, 0.141), (-0.22, -0.1069, 0.141), (-0.2085, -0.1485, 0.141), (-0.1636, -0.155, 0.141), (-0.1242, -0.155, 0.141), (-0.09083, -0.155, 0.141), (-0.06, -0.155, 0.141), (-0.02917, -0.155, 0.141), (0.004203, -0.155, 0.141), (0.04357, -0.155, 0.141), (0.0885, -0.1485, 0.141), (0.1, -0.1069, 0.141), (0.1, -0.06627, 0.141), (0.1, -0.03183, 0.141), (0.1, 0.0, 0.163), (0.1, 0.03183, 0.163), (0.1, 0.06627, 0.163), (0.1, 0.1069, 0.163), (0.0885, 0.1485, 0.163), (0.04357, 0.155, 0.163), (0.004203, 0.155, 0.163), (-0.02917, 0.155, 0.163), (-0.06, 0.155, 0.163), (-0.09083, 0.155, 0.163), (-0.1242, 0.155, 0.163), (-0.1636, 0.155, 0.163), (-0.2085, 0.1485, 0.163), (-0.22, 0.1069, 0.163), (-0.22, 0.06627, 0.163), (-0.22, 0.03183, 0.163), (-0.22, 0.0, 0.163), (-0.22, -0.03183, 0.163), (-0.22, -0.06627, 0.163), (-0.22, -0.1069, 0.163), (-0.2085, -0.1485, 0.163), (-0.1636, -0.155, 0.163), (-0.1242, -0.155, 0.163), (-0.09083, -0.155, 0.163), (-0.06, -0.155, 0.163), (-0.02917, -0.155, 0.163), (0.004203, -0.155, 0.163), (0.04357, -0.155, 0.163), (0.0885, -0.1485, 0.163), (0.1, -0.1069, 0.163), (0.1, -0.06627, 0.163), (0.1, -0.03183, 0.163), (0.035, 0.0, 0.141), (0.03317, 0.003512, 0.141), (0.02777, 0.006888, 0.141), (0.01899, 0.01, 0.141), (0.007175, 0.01273, 0.141), (-0.007221, 0.01497, 0.141), (-0.02365, 0.01663, 0.141), (-0.04147, 0.01765, 0.141), (-0.06, 0.018, 0.141), (-0.07853, 0.01765, 0.141), (-0.09635, 0.01663, 0.141), (-0.1128, 0.01497, 0.141), (-0.1272, 0.01273, 0.141), (-0.139, 0.01, 0.141), (-0.1478, 0.006888, 0.141), (-0.1532, 0.003512, 0.141), (-0.155, 0.0, 0.141), (-0.1532, -0.003512, 0.141), (-0.1478, -0.006888, 0.141), (-0.139, -0.01, 0.141), (-0.1272, -0.01273, 0.141), (-0.1128, -0.01497, 0.141), (-0.09635, -0.01663, 0.141), (-0.07853, -0.01765, 0.141), (-0.06, -0.018, 0.141), (-0.04147, -0.01765, 0.141), (-0.02365, -0.01663, 0.141), (-0.007221, -0.01497, 0.141), (0.007175, -0.01273, 0.141), (0.01899, -0.01, 0.141), (0.02777, -0.006888, 0.141), (0.03317, -0.003512, 0.141), (0.035, 0.0, 0.163), (0.03317, 0.003512, 0.163), (0.02777, 0.006888, 0.163), (0.01899, 0.01, 0.163), (0.007175, 0.01273, 0.163), (-0.007221, 0.01497, 0.163), (-0.02365, 0.01663, 0.163), (-0.04147, 0.01765, 0.163), (-0.06, 0.018, 0.163), (-0.07853, 0.01765, 0.163), (-0.09635, 0.01663, 0.163), (-0.1128, 0.01497, 0.163), (-0.1272, 0.01273, 0.163), (-0.139, 0.01, 0.163), (-0.1478, 0.006888, 0.163), (-0.1532, 0.003512, 0.163), (-0.155, 0.0, 0.163), (-0.1532, -0.003512, 0.163), (-0.1478, -0.006888, 0.163), (-0.139, -0.01, 0.163), (-0.1272, -0.01273, 0.163), (-0.1128, -0.01497, 0.163), (-0.09635, -0.01663, 0.163), (-0.07853, -0.01765, 0.163), (-0.06, -0.018, 0.163), (-0.04147, -0.01765, 0.163), (-0.02365, -0.01663, 0.163), (-0.007221, -0.01497, 0.163), (0.007175, -0.01273, 0.163), (0.01899, -0.01, 0.163), (0.02777, -0.006888, 0.163), (0.03317, -0.003512, 0.163)], [], [(0, 1, 33, 32), (64, 96, 97, 65), (0, 64, 65, 1), (32, 33, 97, 96), (1, 2, 34, 33), (65, 97, 98, 66), (1, 65, 66, 2), (33, 34, 98, 97), (2, 3, 35, 34), (66, 98, 99, 67), (2, 66, 67, 3), (34, 35, 99, 98), (3, 4, 36, 35), (67, 99, 100, 68), (3, 67, 68, 4), (35, 36, 100, 99), (4, 5, 37, 36), (68, 100, 101, 69), (4, 68, 69, 5), (36, 37, 101, 100), (5, 6, 38, 37), (69, 101, 102, 70), (5, 69, 70, 6), (37, 38, 102, 101), (6, 7, 39, 38), (70, 102, 103, 71), (6, 70, 71, 7), (38, 39, 103, 102), (7, 8, 40, 39), (71, 103, 104, 72), (7, 71, 72, 8), (39, 40, 104, 103), (8, 9, 41, 40), (72, 104, 105, 73), (8, 72, 73, 9), (40, 41, 105, 104), (9, 10, 42, 41), (73, 105, 106, 74), (9, 73, 74, 10), (41, 42, 106, 105), (10, 11, 43, 42), (74, 106, 107, 75), (10, 74, 75, 11), (42, 43, 107, 106), (11, 12, 44, 43), (75, 107, 108, 76), (11, 75, 76, 12), (43, 44, 108, 107), (12, 13, 45, 44), (76, 108, 109, 77), (12, 76, 77, 13), (44, 45, 109, 108), (13, 14, 46, 45), (77, 109, 110, 78), (13, 77, 78, 14), (45, 46, 110, 109), (14, 15, 47, 46), (78, 110, 111, 79), (14, 78, 79, 15), (46, 47, 111, 110), (15, 16, 48, 47), (79, 111, 112, 80), (15, 79, 80, 16), (47, 48, 112, 111), (16, 17, 49, 48), (80, 112, 113, 81), (16, 80, 81, 17), (48, 49, 113, 112), (17, 18, 50, 49), (81, 113, 114, 82), (17, 81, 82, 18), (49, 50, 114, 113), (18, 19, 51, 50), (82, 114, 115, 83), (18, 82, 83, 19), (50, 51, 115, 114), (19, 20, 52, 51), (83, 115, 116, 84), (19, 83, 84, 20), (51, 52, 116, 115), (20, 21, 53, 52), (84, 116, 117, 85), (20, 84, 85, 21), (52, 53, 117, 116), (21, 22, 54, 53), (85, 117, 118, 86), (21, 85, 86, 22), (53, 54, 118, 117), (22, 23, 55, 54), (86, 118, 119, 87), (22, 86, 87, 23), (54, 55, 119, 118), (23, 24, 56, 55), (87, 119, 120, 88), (23, 87, 88, 24), (55, 56, 120, 119), (24, 25, 57, 56), (88, 120, 121, 89), (24, 88, 89, 25), (56, 57, 121, 120), (25, 26, 58, 57), (89, 121, 122, 90), (25, 89, 90, 26), (57, 58, 122, 121), (26, 27, 59, 58), (90, 122, 123, 91), (26, 90, 91, 27), (58, 59, 123, 122), (27, 28, 60, 59), (91, 123, 124, 92), (27, 91, 92, 28), (59, 60, 124, 123), (28, 29, 61, 60), (92, 124, 125, 93), (28, 92, 93, 29), (60, 61, 125, 124), (29, 30, 62, 61), (93, 125, 126, 94), (29, 93, 94, 30), (61, 62, 126, 125), (30, 31, 63, 62), (94, 126, 127, 95), (30, 94, 95, 31), (62, 63, 127, 126), (31, 0, 32, 63), (95, 127, 96, 64), (31, 95, 64, 0), (63, 32, 96, 127)])
me_platform_chamferedemptyslottedplate.polygons.foreach_set('material_index', [1, 1, 1, 1, 1, 1, 1, 1, 1, 1, 1, 1, 1, 1, 1, 1, 1, 1, 1, 1, 1, 1, 1, 1, 1, 1, 1, 1, 1, 1, 1, 1, 1, 1, 1, 1, 1, 1, 1, 1, 1, 1, 1, 1, 1, 1, 1, 1, 1, 1, 1, 1, 1, 1, 1, 1, 1, 1, 1, 1, 1, 1, 1, 1, 1, 1, 1, 1, 1, 1, 1, 1, 1, 1, 1, 1, 1, 1, 1, 1, 1, 1, 1, 1, 1, 1, 1, 1, 1, 1, 1, 1, 1, 1, 1, 1, 1, 1, 1, 1, 1, 1, 1, 1, 1, 1, 1, 1, 1, 1, 1, 1, 1, 1, 1, 1, 1, 1, 1, 1, 1, 1, 1, 1, 1, 1, 1, 1])
me_platform_chamferedemptyslottedplate.materials.append(mat_rails_satinsilver)
me_platform_chamferedemptyslottedplate.materials.append(mat_platform_deeppetrol)
me_platform_chamferedemptyslottedplate.materials.append(mat_sleeves_warmgraphite)
me_platform_chamferedemptyslottedplate.materials.append(mat_feet_charcoalrubber)
me_platform_chamferedemptyslottedplate.update()
me_endsupport_stop_left = bpy.data.meshes.new('EndSupport_Stop_Left')
me_endsupport_stop_left.from_pydata([(-0.587, -0.175, 0.034), (-0.513, -0.175, 0.034), (-0.505, -0.167, 0.034), (-0.505, 0.167, 0.034), (-0.513, 0.175, 0.034), (-0.587, 0.175, 0.034), (-0.595, 0.167, 0.034), (-0.595, -0.167, 0.034), (-0.587, -0.175, 0.15), (-0.513, -0.175, 0.15), (-0.505, -0.167, 0.15), (-0.505, 0.167, 0.15), (-0.513, 0.175, 0.15), (-0.587, 0.175, 0.15), (-0.595, 0.167, 0.15), (-0.595, -0.167, 0.15)], [], [(7, 6, 5, 4, 3, 2, 1, 0), (8, 9, 10, 11, 12, 13, 14, 15), (0, 1, 9, 8), (1, 2, 10, 9), (2, 3, 11, 10), (3, 4, 12, 11), (4, 5, 13, 12), (5, 6, 14, 13), (6, 7, 15, 14), (7, 0, 8, 15)])
me_endsupport_stop_left.polygons.foreach_set('material_index', [1, 1, 1, 1, 1, 1, 1, 1, 1, 1])
me_endsupport_stop_left.materials.append(mat_rails_satinsilver)
me_endsupport_stop_left.materials.append(mat_platform_deeppetrol)
me_endsupport_stop_left.materials.append(mat_sleeves_warmgraphite)
me_endsupport_stop_left.materials.append(mat_feet_charcoalrubber)
me_endsupport_stop_left.update()
me_foot_left_front = bpy.data.meshes.new('Foot_Left_Front')
me_foot_left_front.from_pydata([(-0.595, -0.17, 0.0), (-0.505, -0.17, 0.0), (-0.495, -0.16, 0.0), (-0.495, -0.09, 0.0), (-0.505, -0.08, 0.0), (-0.595, -0.08, 0.0), (-0.605, -0.09, 0.0), (-0.605, -0.16, 0.0), (-0.595, -0.17, 0.038), (-0.505, -0.17, 0.038), (-0.495, -0.16, 0.038), (-0.495, -0.09, 0.038), (-0.505, -0.08, 0.038), (-0.595, -0.08, 0.038), (-0.605, -0.09, 0.038), (-0.605, -0.16, 0.038)], [], [(7, 6, 5, 4, 3, 2, 1, 0), (8, 9, 10, 11, 12, 13, 14, 15), (0, 1, 9, 8), (1, 2, 10, 9), (2, 3, 11, 10), (3, 4, 12, 11), (4, 5, 13, 12), (5, 6, 14, 13), (6, 7, 15, 14), (7, 0, 8, 15)])
me_foot_left_front.polygons.foreach_set('material_index', [3, 3, 3, 3, 3, 3, 3, 3, 3, 3])
me_foot_left_front.materials.append(mat_rails_satinsilver)
me_foot_left_front.materials.append(mat_platform_deeppetrol)
me_foot_left_front.materials.append(mat_sleeves_warmgraphite)
me_foot_left_front.materials.append(mat_feet_charcoalrubber)
me_foot_left_front.update()
me_foot_left_back = bpy.data.meshes.new('Foot_Left_Back')
me_foot_left_back.from_pydata([(-0.595, 0.08, 0.0), (-0.505, 0.08, 0.0), (-0.495, 0.09, 0.0), (-0.495, 0.16, 0.0), (-0.505, 0.17, 0.0), (-0.595, 0.17, 0.0), (-0.605, 0.16, 0.0), (-0.605, 0.09, 0.0), (-0.595, 0.08, 0.038), (-0.505, 0.08, 0.038), (-0.495, 0.09, 0.038), (-0.495, 0.16, 0.038), (-0.505, 0.17, 0.038), (-0.595, 0.17, 0.038), (-0.605, 0.16, 0.038), (-0.605, 0.09, 0.038)], [], [(7, 6, 5, 4, 3, 2, 1, 0), (8, 9, 10, 11, 12, 13, 14, 15), (0, 1, 9, 8), (1, 2, 10, 9), (2, 3, 11, 10), (3, 4, 12, 11), (4, 5, 13, 12), (5, 6, 14, 13), (6, 7, 15, 14), (7, 0, 8, 15)])
me_foot_left_back.polygons.foreach_set('material_index', [3, 3, 3, 3, 3, 3, 3, 3, 3, 3])
me_foot_left_back.materials.append(mat_rails_satinsilver)
me_foot_left_back.materials.append(mat_platform_deeppetrol)
me_foot_left_back.materials.append(mat_sleeves_warmgraphite)
me_foot_left_back.materials.append(mat_feet_charcoalrubber)
me_foot_left_back.update()
me_endsupport_stop_right = bpy.data.meshes.new('EndSupport_Stop_Right')
me_endsupport_stop_right.from_pydata([(0.513, -0.175, 0.034), (0.587, -0.175, 0.034), (0.595, -0.167, 0.034), (0.595, 0.167, 0.034), (0.587, 0.175, 0.034), (0.513, 0.175, 0.034), (0.505, 0.167, 0.034), (0.505, -0.167, 0.034), (0.513, -0.175, 0.15), (0.587, -0.175, 0.15), (0.595, -0.167, 0.15), (0.595, 0.167, 0.15), (0.587, 0.175, 0.15), (0.513, 0.175, 0.15), (0.505, 0.167, 0.15), (0.505, -0.167, 0.15)], [], [(7, 6, 5, 4, 3, 2, 1, 0), (8, 9, 10, 11, 12, 13, 14, 15), (0, 1, 9, 8), (1, 2, 10, 9), (2, 3, 11, 10), (3, 4, 12, 11), (4, 5, 13, 12), (5, 6, 14, 13), (6, 7, 15, 14), (7, 0, 8, 15)])
me_endsupport_stop_right.polygons.foreach_set('material_index', [1, 1, 1, 1, 1, 1, 1, 1, 1, 1])
me_endsupport_stop_right.materials.append(mat_rails_satinsilver)
me_endsupport_stop_right.materials.append(mat_platform_deeppetrol)
me_endsupport_stop_right.materials.append(mat_sleeves_warmgraphite)
me_endsupport_stop_right.materials.append(mat_feet_charcoalrubber)
me_endsupport_stop_right.update()
me_foot_right_front = bpy.data.meshes.new('Foot_Right_Front')
me_foot_right_front.from_pydata([(0.505, -0.17, 0.0), (0.595, -0.17, 0.0), (0.605, -0.16, 0.0), (0.605, -0.09, 0.0), (0.595, -0.08, 0.0), (0.505, -0.08, 0.0), (0.495, -0.09, 0.0), (0.495, -0.16, 0.0), (0.505, -0.17, 0.038), (0.595, -0.17, 0.038), (0.605, -0.16, 0.038), (0.605, -0.09, 0.038), (0.595, -0.08, 0.038), (0.505, -0.08, 0.038), (0.495, -0.09, 0.038), (0.495, -0.16, 0.038)], [], [(7, 6, 5, 4, 3, 2, 1, 0), (8, 9, 10, 11, 12, 13, 14, 15), (0, 1, 9, 8), (1, 2, 10, 9), (2, 3, 11, 10), (3, 4, 12, 11), (4, 5, 13, 12), (5, 6, 14, 13), (6, 7, 15, 14), (7, 0, 8, 15)])
me_foot_right_front.polygons.foreach_set('material_index', [3, 3, 3, 3, 3, 3, 3, 3, 3, 3])
me_foot_right_front.materials.append(mat_rails_satinsilver)
me_foot_right_front.materials.append(mat_platform_deeppetrol)
me_foot_right_front.materials.append(mat_sleeves_warmgraphite)
me_foot_right_front.materials.append(mat_feet_charcoalrubber)
me_foot_right_front.update()
me_foot_right_back = bpy.data.meshes.new('Foot_Right_Back')
me_foot_right_back.from_pydata([(0.505, 0.08, 0.0), (0.595, 0.08, 0.0), (0.605, 0.09, 0.0), (0.605, 0.16, 0.0), (0.595, 0.17, 0.0), (0.505, 0.17, 0.0), (0.495, 0.16, 0.0), (0.495, 0.09, 0.0), (0.505, 0.08, 0.038), (0.595, 0.08, 0.038), (0.605, 0.09, 0.038), (0.605, 0.16, 0.038), (0.595, 0.17, 0.038), (0.505, 0.17, 0.038), (0.495, 0.16, 0.038), (0.495, 0.09, 0.038)], [], [(7, 6, 5, 4, 3, 2, 1, 0), (8, 9, 10, 11, 12, 13, 14, 15), (0, 1, 9, 8), (1, 2, 10, 9), (2, 3, 11, 10), (3, 4, 12, 11), (4, 5, 13, 12), (5, 6, 14, 13), (6, 7, 15, 14), (7, 0, 8, 15)])
me_foot_right_back.polygons.foreach_set('material_index', [3, 3, 3, 3, 3, 3, 3, 3, 3, 3])
me_foot_right_back.materials.append(mat_rails_satinsilver)
me_foot_right_back.materials.append(mat_platform_deeppetrol)
me_foot_right_back.materials.append(mat_sleeves_warmgraphite)
me_foot_right_back.materials.append(mat_feet_charcoalrubber)
me_foot_right_back.update()

# ---- objects
ob_oneoriginaldualrodphotographyslider = bpy.data.objects.new('OneOriginalDualRodPhotographySlider', None)
ob_guiderod_front = bpy.data.objects.new('GuideRod_Front', me_guiderod_front)
ob_guidesleeve_front_left = bpy.data.objects.new('GuideSleeve_Front_Left', me_guidesleeve_front_left)
ob_guidesleeve_front_right = bpy.data.objects.new('GuideSleeve_Front_Right', me_guidesleeve_front_right)
ob_guiderod_back = bpy.data.objects.new('GuideRod_Back', me_guiderod_back)
ob_guidesleeve_back_left = bpy.data.objects.new('GuideSleeve_Back_Left', me_guidesleeve_back_left)
ob_guidesleeve_back_right = bpy.data.objects.new('GuideSleeve_Back_Right', me_guidesleeve_back_right)
ob_platform_chamferedemptyslottedplate = bpy.data.objects.new('Platform_ChamferedEmptySlottedPlate', me_platform_chamferedemptyslottedplate)
ob_endsupport_stop_left = bpy.data.objects.new('EndSupport_Stop_Left', me_endsupport_stop_left)
ob_foot_left_front = bpy.data.objects.new('Foot_Left_Front', me_foot_left_front)
ob_foot_left_back = bpy.data.objects.new('Foot_Left_Back', me_foot_left_back)
ob_endsupport_stop_right = bpy.data.objects.new('EndSupport_Stop_Right', me_endsupport_stop_right)
ob_foot_right_front = bpy.data.objects.new('Foot_Right_Front', me_foot_right_front)
ob_foot_right_back = bpy.data.objects.new('Foot_Right_Back', me_foot_right_back)

# ---- transforms, parenting, visibility, modifiers, constraints
ob_oneoriginaldualrodphotographyslider.location = (0.0, 0.0, 0.0)
ob_guiderod_front.parent = ob_oneoriginaldualrodphotographyslider
ob_guiderod_front.location = (0.0, 0.0, 0.0)
ob_guidesleeve_front_left.parent = ob_oneoriginaldualrodphotographyslider
ob_guidesleeve_front_left.location = (0.0, 0.0, 0.0)
ob_guidesleeve_front_right.parent = ob_oneoriginaldualrodphotographyslider
ob_guidesleeve_front_right.location = (0.0, 0.0, 0.0)
ob_guiderod_back.parent = ob_oneoriginaldualrodphotographyslider
ob_guiderod_back.location = (0.0, 0.0, 0.0)
ob_guidesleeve_back_left.parent = ob_oneoriginaldualrodphotographyslider
ob_guidesleeve_back_left.location = (0.0, 0.0, 0.0)
ob_guidesleeve_back_right.parent = ob_oneoriginaldualrodphotographyslider
ob_guidesleeve_back_right.location = (0.0, 0.0, 0.0)
ob_platform_chamferedemptyslottedplate.parent = ob_oneoriginaldualrodphotographyslider
ob_platform_chamferedemptyslottedplate.location = (0.0, 0.0, 0.0)
ob_endsupport_stop_left.parent = ob_oneoriginaldualrodphotographyslider
ob_endsupport_stop_left.location = (0.0, 0.0, 0.0)
ob_foot_left_front.parent = ob_oneoriginaldualrodphotographyslider
ob_foot_left_front.location = (0.0, 0.0, 0.0)
ob_foot_left_back.parent = ob_oneoriginaldualrodphotographyslider
ob_foot_left_back.location = (0.0, 0.0, 0.0)
ob_endsupport_stop_right.parent = ob_oneoriginaldualrodphotographyslider
ob_endsupport_stop_right.location = (0.0, 0.0, 0.0)
ob_foot_right_front.parent = ob_oneoriginaldualrodphotographyslider
ob_foot_right_front.location = (0.0, 0.0, 0.0)
ob_foot_right_back.parent = ob_oneoriginaldualrodphotographyslider
ob_foot_right_back.location = (0.0, 0.0, 0.0)

# ---- collection membership
scene.collection.objects.link(ob_oneoriginaldualrodphotographyslider)
scene.collection.objects.link(ob_guiderod_front)
scene.collection.objects.link(ob_guidesleeve_front_left)
scene.collection.objects.link(ob_guidesleeve_front_right)
scene.collection.objects.link(ob_guiderod_back)
scene.collection.objects.link(ob_guidesleeve_back_left)
scene.collection.objects.link(ob_guidesleeve_back_right)
scene.collection.objects.link(ob_platform_chamferedemptyslottedplate)
scene.collection.objects.link(ob_endsupport_stop_left)
scene.collection.objects.link(ob_foot_left_front)
scene.collection.objects.link(ob_foot_left_back)
scene.collection.objects.link(ob_endsupport_stop_right)
scene.collection.objects.link(ob_foot_right_front)
scene.collection.objects.link(ob_foot_right_back)

# ---- scene / render settings (as saved in the file)
scene.frame_start = 1; scene.frame_end = 250; scene.frame_set(1)
scene.render.engine = 'CYCLES'
scene.render.use_compositing = False
scene.cycles.use_denoising = False
scene.cycles.samples = 128
scene.cycles.use_adaptive_sampling = False
scene.cycles.seed = 17
bpy.context.view_layer.update()

# ---- added for rendering (the .blend has no active camera and no usable light): camera, sun
cam_auto = bpy.data.cameras.new('AutoCamera')
cam_auto.lens = 50.0
cam_auto.sensor_width = 36.0
cam_auto.clip_end = 1000.0
ob_auto_camera = bpy.data.objects.new('AutoCamera', cam_auto)
scene.collection.objects.link(ob_auto_camera)
ob_auto_camera.location = (1.17513, -1.41016, 1.02161)
ob_auto_camera.rotation_euler = (1.09748, -7.21219e-08, 0.694738)
scene.camera = ob_auto_camera
light_auto_sun = bpy.data.lights.new('AutoSun', 'SUN')
light_auto_sun.energy = 3.0
light_auto_sun.angle = 0.0523599
ob_auto_sun = bpy.data.objects.new('AutoSun', light_auto_sun)
scene.collection.objects.link(ob_auto_sun)
ob_auto_sun.rotation_euler = (0.872665, 0.174533, 0.523599)
bpy.context.view_layer.update()
